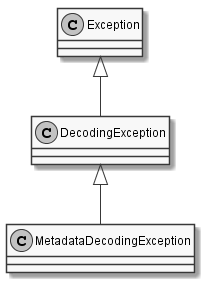

The diagram above was rendered by PlantUML. Its source (embedded in the PNG):
@startuml
skinparam monochrome true
skinparam classAttributeIconSize 0

class MetadataDecodingException {
}
DecodingException <|-- MetadataDecodingException
Exception <|-- DecodingException
@enduml